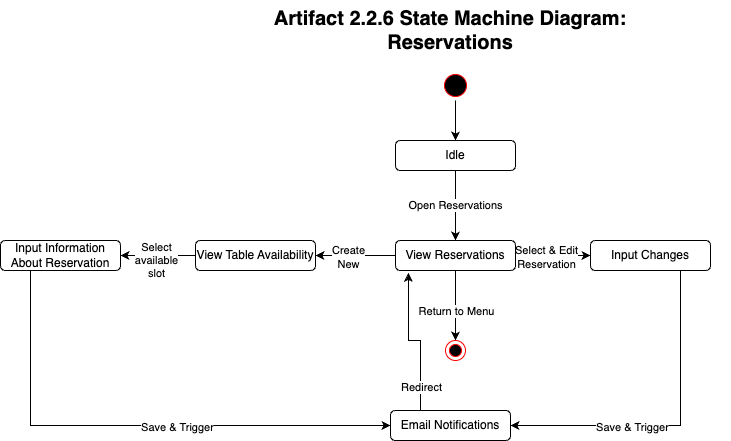

The diagram above was exported from draw.io. Its source (the exported page's mxGraphModel, read from the mxfile embedded in the PNG):
<mxGraphModel dx="1552" dy="757" grid="1" gridSize="10" guides="1" tooltips="1" connect="1" arrows="1" fold="1" page="1" pageScale="1" pageWidth="827" pageHeight="1169" math="0" shadow="0">
  <root>
    <mxCell id="0" />
    <mxCell id="1" parent="0" />
    <mxCell id="pWrIehZhl3lKE8unP6Wg-1" value="" style="ellipse;html=1;shape=startState;fillColor=#000000;strokeColor=#ff0000;" vertex="1" parent="1">
      <mxGeometry x="50" y="190" width="30" height="30" as="geometry" />
    </mxCell>
    <mxCell id="pWrIehZhl3lKE8unP6Wg-2" style="edgeStyle=orthogonalEdgeStyle;rounded=0;orthogonalLoop=1;jettySize=auto;html=1;exitX=0.5;exitY=1;exitDx=0;exitDy=0;" edge="1" parent="1" source="pWrIehZhl3lKE8unP6Wg-1">
      <mxGeometry relative="1" as="geometry">
        <mxPoint x="65" y="260" as="targetPoint" />
        <mxPoint x="65" y="220" as="sourcePoint" />
      </mxGeometry>
    </mxCell>
    <mxCell id="pWrIehZhl3lKE8unP6Wg-6" value="Open Reservations" style="edgeStyle=orthogonalEdgeStyle;rounded=0;orthogonalLoop=1;jettySize=auto;html=1;" edge="1" parent="1" source="pWrIehZhl3lKE8unP6Wg-4" target="pWrIehZhl3lKE8unP6Wg-12">
      <mxGeometry relative="1" as="geometry" />
    </mxCell>
    <mxCell id="pWrIehZhl3lKE8unP6Wg-4" value="Idle" style="rounded=1;whiteSpace=wrap;html=1;" vertex="1" parent="1">
      <mxGeometry x="5" y="260" width="120" height="30" as="geometry" />
    </mxCell>
    <mxCell id="pWrIehZhl3lKE8unP6Wg-8" style="edgeStyle=orthogonalEdgeStyle;rounded=0;orthogonalLoop=1;jettySize=auto;html=1;entryX=1;entryY=0.5;entryDx=0;entryDy=0;" edge="1" parent="1" source="pWrIehZhl3lKE8unP6Wg-5" target="pWrIehZhl3lKE8unP6Wg-7">
      <mxGeometry relative="1" as="geometry" />
    </mxCell>
    <mxCell id="pWrIehZhl3lKE8unP6Wg-9" value="Select&lt;div&gt;available&lt;/div&gt;&lt;div&gt;slot&lt;/div&gt;" style="edgeLabel;html=1;align=center;verticalAlign=middle;resizable=0;points=[];" vertex="1" connectable="0" parent="pWrIehZhl3lKE8unP6Wg-8">
      <mxGeometry x="0.0667" y="4" relative="1" as="geometry">
        <mxPoint as="offset" />
      </mxGeometry>
    </mxCell>
    <mxCell id="pWrIehZhl3lKE8unP6Wg-5" value="View Table Availability" style="rounded=1;whiteSpace=wrap;html=1;" vertex="1" parent="1">
      <mxGeometry x="-195" y="360" width="120" height="30" as="geometry" />
    </mxCell>
    <mxCell id="pWrIehZhl3lKE8unP6Wg-25" style="edgeStyle=orthogonalEdgeStyle;rounded=0;orthogonalLoop=1;jettySize=auto;html=1;entryX=0;entryY=0.5;entryDx=0;entryDy=0;exitX=0.25;exitY=1;exitDx=0;exitDy=0;" edge="1" parent="1" source="pWrIehZhl3lKE8unP6Wg-7" target="pWrIehZhl3lKE8unP6Wg-23">
      <mxGeometry relative="1" as="geometry" />
    </mxCell>
    <mxCell id="pWrIehZhl3lKE8unP6Wg-26" value="Save &amp;amp; Trigger" style="edgeLabel;html=1;align=center;verticalAlign=middle;resizable=0;points=[];" vertex="1" connectable="0" parent="pWrIehZhl3lKE8unP6Wg-25">
      <mxGeometry x="0.1689" y="-1" relative="1" as="geometry">
        <mxPoint as="offset" />
      </mxGeometry>
    </mxCell>
    <mxCell id="pWrIehZhl3lKE8unP6Wg-7" value="Input Information&lt;div&gt;About Reservation&lt;/div&gt;" style="rounded=1;whiteSpace=wrap;html=1;" vertex="1" parent="1">
      <mxGeometry x="-390" y="360" width="120" height="30" as="geometry" />
    </mxCell>
    <mxCell id="pWrIehZhl3lKE8unP6Wg-13" style="edgeStyle=orthogonalEdgeStyle;rounded=0;orthogonalLoop=1;jettySize=auto;html=1;entryX=1;entryY=0.5;entryDx=0;entryDy=0;" edge="1" parent="1" source="pWrIehZhl3lKE8unP6Wg-12" target="pWrIehZhl3lKE8unP6Wg-5">
      <mxGeometry relative="1" as="geometry" />
    </mxCell>
    <mxCell id="pWrIehZhl3lKE8unP6Wg-14" value="Create&lt;div&gt;New&lt;/div&gt;" style="edgeLabel;html=1;align=center;verticalAlign=middle;resizable=0;points=[];" vertex="1" connectable="0" parent="pWrIehZhl3lKE8unP6Wg-13">
      <mxGeometry x="0.2" y="1" relative="1" as="geometry">
        <mxPoint as="offset" />
      </mxGeometry>
    </mxCell>
    <mxCell id="pWrIehZhl3lKE8unP6Wg-16" style="edgeStyle=orthogonalEdgeStyle;rounded=0;orthogonalLoop=1;jettySize=auto;html=1;entryX=0;entryY=0.5;entryDx=0;entryDy=0;" edge="1" parent="1" source="pWrIehZhl3lKE8unP6Wg-12" target="pWrIehZhl3lKE8unP6Wg-15">
      <mxGeometry relative="1" as="geometry" />
    </mxCell>
    <mxCell id="pWrIehZhl3lKE8unP6Wg-17" value="Select &amp;amp; Edit&lt;div&gt;Reservation&lt;/div&gt;" style="edgeLabel;html=1;align=center;verticalAlign=middle;resizable=0;points=[];" vertex="1" connectable="0" parent="pWrIehZhl3lKE8unP6Wg-16">
      <mxGeometry x="-0.1733" y="-1" relative="1" as="geometry">
        <mxPoint as="offset" />
      </mxGeometry>
    </mxCell>
    <mxCell id="pWrIehZhl3lKE8unP6Wg-22" style="edgeStyle=orthogonalEdgeStyle;rounded=0;orthogonalLoop=1;jettySize=auto;html=1;entryX=0.5;entryY=0;entryDx=0;entryDy=0;" edge="1" parent="1" source="pWrIehZhl3lKE8unP6Wg-12" target="pWrIehZhl3lKE8unP6Wg-21">
      <mxGeometry relative="1" as="geometry" />
    </mxCell>
    <mxCell id="pWrIehZhl3lKE8unP6Wg-12" value="View Reservations" style="rounded=1;whiteSpace=wrap;html=1;" vertex="1" parent="1">
      <mxGeometry x="5" y="360" width="120" height="30" as="geometry" />
    </mxCell>
    <mxCell id="pWrIehZhl3lKE8unP6Wg-24" style="edgeStyle=orthogonalEdgeStyle;rounded=0;orthogonalLoop=1;jettySize=auto;html=1;exitX=0.75;exitY=1;exitDx=0;exitDy=0;entryX=1;entryY=0.5;entryDx=0;entryDy=0;" edge="1" parent="1" source="pWrIehZhl3lKE8unP6Wg-15" target="pWrIehZhl3lKE8unP6Wg-23">
      <mxGeometry relative="1" as="geometry" />
    </mxCell>
    <mxCell id="pWrIehZhl3lKE8unP6Wg-27" value="Save &amp;amp; Trigger" style="edgeLabel;html=1;align=center;verticalAlign=middle;resizable=0;points=[];" vertex="1" connectable="0" parent="pWrIehZhl3lKE8unP6Wg-24">
      <mxGeometry x="0.2574" y="1" relative="1" as="geometry">
        <mxPoint as="offset" />
      </mxGeometry>
    </mxCell>
    <mxCell id="pWrIehZhl3lKE8unP6Wg-15" value="Input Changes" style="rounded=1;whiteSpace=wrap;html=1;" vertex="1" parent="1">
      <mxGeometry x="200" y="360" width="120" height="30" as="geometry" />
    </mxCell>
    <mxCell id="pWrIehZhl3lKE8unP6Wg-20" value="Return to Menu" style="edgeLabel;html=1;align=center;verticalAlign=middle;resizable=0;points=[];" vertex="1" connectable="0" parent="1">
      <mxGeometry x="65" y="430" as="geometry" />
    </mxCell>
    <mxCell id="pWrIehZhl3lKE8unP6Wg-21" value="" style="ellipse;html=1;shape=endState;fillColor=#000000;strokeColor=#ff0000;" vertex="1" parent="1">
      <mxGeometry x="55" y="460" width="20" height="20" as="geometry" />
    </mxCell>
    <mxCell id="pWrIehZhl3lKE8unP6Wg-23" value="Email Notifications" style="rounded=1;whiteSpace=wrap;html=1;" vertex="1" parent="1">
      <mxGeometry y="530" width="120" height="30" as="geometry" />
    </mxCell>
    <mxCell id="pWrIehZhl3lKE8unP6Wg-28" style="edgeStyle=orthogonalEdgeStyle;rounded=0;orthogonalLoop=1;jettySize=auto;html=1;exitX=0.25;exitY=0;exitDx=0;exitDy=0;entryX=0.108;entryY=1.078;entryDx=0;entryDy=0;entryPerimeter=0;" edge="1" parent="1" source="pWrIehZhl3lKE8unP6Wg-23" target="pWrIehZhl3lKE8unP6Wg-12">
      <mxGeometry relative="1" as="geometry" />
    </mxCell>
    <mxCell id="pWrIehZhl3lKE8unP6Wg-29" value="Redirect" style="edgeLabel;html=1;align=center;verticalAlign=middle;resizable=0;points=[];" vertex="1" connectable="0" parent="pWrIehZhl3lKE8unP6Wg-28">
      <mxGeometry x="-0.6748" relative="1" as="geometry">
        <mxPoint as="offset" />
      </mxGeometry>
    </mxCell>
    <mxCell id="pWrIehZhl3lKE8unP6Wg-30" value="&lt;b style=&quot;forced-color-adjust: none; color: rgb(0, 0, 0); font-family: Helvetica; font-size: 12px; font-style: normal; font-variant-ligatures: normal; font-variant-caps: normal; letter-spacing: normal; orphans: 2; text-indent: 0px; text-transform: none; widows: 2; word-spacing: 0px; -webkit-text-stroke-width: 0px; white-space: normal; text-decoration-thickness: initial; text-decoration-style: initial; text-decoration-color: initial; background-color: rgb(251, 251, 251);&quot;&gt;&lt;font style=&quot;forced-color-adjust: none; font-size: 20px; background-color: light-dark(#ffffff, var(--ge-dark-color, #121212));&quot;&gt;Artifact 2.2.6 State Machine Diagram:&lt;/font&gt;&lt;/b&gt;&lt;div&gt;&lt;b style=&quot;forced-color-adjust: none; color: rgb(0, 0, 0); font-family: Helvetica; font-size: 12px; font-style: normal; font-variant-ligatures: normal; font-variant-caps: normal; letter-spacing: normal; orphans: 2; text-indent: 0px; text-transform: none; widows: 2; word-spacing: 0px; -webkit-text-stroke-width: 0px; white-space: normal; text-decoration-thickness: initial; text-decoration-style: initial; text-decoration-color: initial; background-color: rgb(251, 251, 251);&quot;&gt;&lt;font style=&quot;forced-color-adjust: none; font-size: 20px; background-color: light-dark(#ffffff, var(--ge-dark-color, #121212));&quot;&gt;Reservations&lt;/font&gt;&lt;/b&gt;&lt;/div&gt;" style="text;whiteSpace=wrap;html=1;align=center;" vertex="1" parent="1">
      <mxGeometry x="-220" y="120" width="560" height="70" as="geometry" />
    </mxCell>
  </root>
</mxGraphModel>